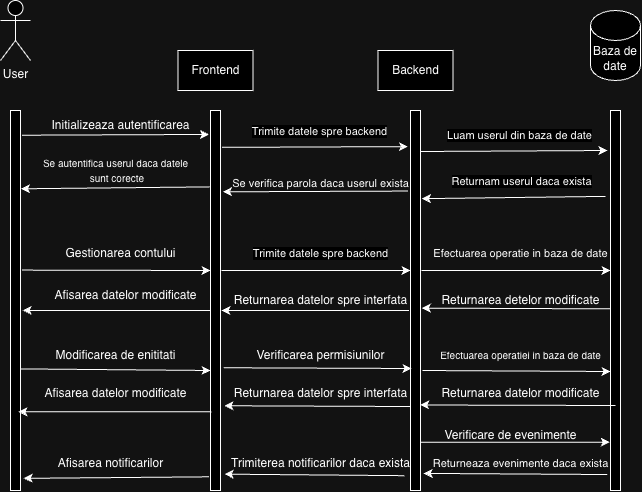

The diagram above was exported from draw.io. Its source (the exported page's mxGraphModel, read from the mxfile embedded in the PNG):
<mxGraphModel dx="1289" dy="683" grid="1" gridSize="10" guides="1" tooltips="1" connect="1" arrows="1" fold="1" page="1" pageScale="1" pageWidth="850" pageHeight="1100" math="0" shadow="0">
  <root>
    <mxCell id="0" />
    <mxCell id="1" parent="0" />
    <mxCell id="pM4ZCDwtvh7wN7IAai_k-5" value="" style="rounded=0;whiteSpace=wrap;html=1;" vertex="1" parent="1">
      <mxGeometry x="200" y="150" width="10" height="380" as="geometry" />
    </mxCell>
    <mxCell id="pM4ZCDwtvh7wN7IAai_k-6" value="User" style="shape=umlActor;verticalLabelPosition=bottom;verticalAlign=top;html=1;outlineConnect=0;" vertex="1" parent="1">
      <mxGeometry x="190" y="40" width="30" height="60" as="geometry" />
    </mxCell>
    <mxCell id="pM4ZCDwtvh7wN7IAai_k-7" value="" style="rounded=0;whiteSpace=wrap;html=1;" vertex="1" parent="1">
      <mxGeometry x="400" y="150" width="10" height="380" as="geometry" />
    </mxCell>
    <mxCell id="pM4ZCDwtvh7wN7IAai_k-8" value="" style="rounded=0;whiteSpace=wrap;html=1;" vertex="1" parent="1">
      <mxGeometry x="600" y="150" width="10" height="380" as="geometry" />
    </mxCell>
    <mxCell id="pM4ZCDwtvh7wN7IAai_k-9" value="" style="rounded=0;whiteSpace=wrap;html=1;" vertex="1" parent="1">
      <mxGeometry x="800" y="150" width="10" height="380" as="geometry" />
    </mxCell>
    <mxCell id="pM4ZCDwtvh7wN7IAai_k-10" value="Baza de date" style="shape=cylinder3;whiteSpace=wrap;html=1;boundedLbl=1;backgroundOutline=1;size=15;" vertex="1" parent="1">
      <mxGeometry x="780" y="50" width="50" height="70" as="geometry" />
    </mxCell>
    <mxCell id="pM4ZCDwtvh7wN7IAai_k-11" value="Frontend" style="rounded=0;whiteSpace=wrap;html=1;" vertex="1" parent="1">
      <mxGeometry x="367.5" y="90" width="75" height="40" as="geometry" />
    </mxCell>
    <mxCell id="pM4ZCDwtvh7wN7IAai_k-12" value="Backend" style="rounded=0;whiteSpace=wrap;html=1;" vertex="1" parent="1">
      <mxGeometry x="567.5" y="90" width="75" height="40" as="geometry" />
    </mxCell>
    <mxCell id="pM4ZCDwtvh7wN7IAai_k-14" value="" style="endArrow=classic;html=1;rounded=0;exitX=1.143;exitY=0.065;exitDx=0;exitDy=0;exitPerimeter=0;entryX=-0.161;entryY=0.063;entryDx=0;entryDy=0;entryPerimeter=0;" edge="1" parent="1" source="pM4ZCDwtvh7wN7IAai_k-5" target="pM4ZCDwtvh7wN7IAai_k-7">
      <mxGeometry width="50" height="50" relative="1" as="geometry">
        <mxPoint x="230" y="180" as="sourcePoint" />
        <mxPoint x="280" y="130" as="targetPoint" />
      </mxGeometry>
    </mxCell>
    <mxCell id="pM4ZCDwtvh7wN7IAai_k-15" value="Initializeaza autentificarea" style="text;html=1;align=center;verticalAlign=middle;resizable=0;points=[];autosize=1;strokeColor=none;fillColor=none;" vertex="1" parent="1">
      <mxGeometry x="230" y="150" width="160" height="30" as="geometry" />
    </mxCell>
    <mxCell id="pM4ZCDwtvh7wN7IAai_k-17" value="" style="endArrow=classic;html=1;rounded=0;exitX=1.143;exitY=0.097;exitDx=0;exitDy=0;exitPerimeter=0;entryX=-0.248;entryY=0.095;entryDx=0;entryDy=0;entryPerimeter=0;" edge="1" parent="1" source="pM4ZCDwtvh7wN7IAai_k-7" target="pM4ZCDwtvh7wN7IAai_k-8">
      <mxGeometry width="50" height="50" relative="1" as="geometry">
        <mxPoint x="490" y="220" as="sourcePoint" />
        <mxPoint x="540" y="170" as="targetPoint" />
      </mxGeometry>
    </mxCell>
    <mxCell id="pM4ZCDwtvh7wN7IAai_k-18" value="Trimite datele spre backend" style="edgeLabel;html=1;align=center;verticalAlign=middle;resizable=0;points=[];" vertex="1" connectable="0" parent="pM4ZCDwtvh7wN7IAai_k-17">
      <mxGeometry x="0.047" y="5" relative="1" as="geometry">
        <mxPoint y="-11" as="offset" />
      </mxGeometry>
    </mxCell>
    <mxCell id="pM4ZCDwtvh7wN7IAai_k-19" value="" style="endArrow=classic;html=1;rounded=0;exitX=1.143;exitY=0.097;exitDx=0;exitDy=0;exitPerimeter=0;entryX=-0.248;entryY=0.095;entryDx=0;entryDy=0;entryPerimeter=0;" edge="1" parent="1">
      <mxGeometry width="50" height="50" relative="1" as="geometry">
        <mxPoint x="610" y="191" as="sourcePoint" />
        <mxPoint x="797" y="190" as="targetPoint" />
      </mxGeometry>
    </mxCell>
    <mxCell id="pM4ZCDwtvh7wN7IAai_k-20" value="Luam userul din baza de date" style="edgeLabel;html=1;align=center;verticalAlign=middle;resizable=0;points=[];" vertex="1" connectable="0" parent="pM4ZCDwtvh7wN7IAai_k-19">
      <mxGeometry x="0.047" y="5" relative="1" as="geometry">
        <mxPoint y="-11" as="offset" />
      </mxGeometry>
    </mxCell>
    <mxCell id="pM4ZCDwtvh7wN7IAai_k-21" value="" style="endArrow=classic;html=1;rounded=0;exitX=-0.509;exitY=0.226;exitDx=0;exitDy=0;exitPerimeter=0;entryX=1.143;entryY=0.232;entryDx=0;entryDy=0;entryPerimeter=0;" edge="1" parent="1" source="pM4ZCDwtvh7wN7IAai_k-9" target="pM4ZCDwtvh7wN7IAai_k-8">
      <mxGeometry width="50" height="50" relative="1" as="geometry">
        <mxPoint x="620" y="201" as="sourcePoint" />
        <mxPoint x="807" y="200" as="targetPoint" />
      </mxGeometry>
    </mxCell>
    <mxCell id="pM4ZCDwtvh7wN7IAai_k-22" value="Returnam userul daca exista" style="edgeLabel;html=1;align=center;verticalAlign=middle;resizable=0;points=[];" vertex="1" connectable="0" parent="pM4ZCDwtvh7wN7IAai_k-21">
      <mxGeometry x="0.047" y="5" relative="1" as="geometry">
        <mxPoint x="11" y="-22" as="offset" />
      </mxGeometry>
    </mxCell>
    <mxCell id="pM4ZCDwtvh7wN7IAai_k-23" value="" style="endArrow=classic;html=1;rounded=0;exitX=-0.248;exitY=0.212;exitDx=0;exitDy=0;exitPerimeter=0;entryX=1.23;entryY=0.214;entryDx=0;entryDy=0;entryPerimeter=0;" edge="1" parent="1" source="pM4ZCDwtvh7wN7IAai_k-8" target="pM4ZCDwtvh7wN7IAai_k-7">
      <mxGeometry width="50" height="50" relative="1" as="geometry">
        <mxPoint x="370" y="370" as="sourcePoint" />
        <mxPoint x="420" y="320" as="targetPoint" />
      </mxGeometry>
    </mxCell>
    <mxCell id="pM4ZCDwtvh7wN7IAai_k-24" value="&lt;font style=&quot;font-size: 11px;&quot;&gt;Se verifica parola daca userul exista&lt;/font&gt;" style="text;html=1;align=center;verticalAlign=middle;resizable=0;points=[];autosize=1;strokeColor=none;fillColor=none;" vertex="1" parent="1">
      <mxGeometry x="410" y="208" width="200" height="30" as="geometry" />
    </mxCell>
    <mxCell id="pM4ZCDwtvh7wN7IAai_k-25" value="" style="endArrow=classic;html=1;rounded=0;exitX=-0.074;exitY=0.201;exitDx=0;exitDy=0;exitPerimeter=0;entryX=1.057;entryY=0.206;entryDx=0;entryDy=0;entryPerimeter=0;" edge="1" parent="1" source="pM4ZCDwtvh7wN7IAai_k-7" target="pM4ZCDwtvh7wN7IAai_k-5">
      <mxGeometry width="50" height="50" relative="1" as="geometry">
        <mxPoint x="370" y="370" as="sourcePoint" />
        <mxPoint x="420" y="320" as="targetPoint" />
      </mxGeometry>
    </mxCell>
    <mxCell id="pM4ZCDwtvh7wN7IAai_k-28" value="&lt;font style=&quot;font-size: 10px;&quot;&gt;Se autentifica userul daca datele&lt;/font&gt;&lt;div&gt;&lt;font style=&quot;font-size: 10px;&quot;&gt;&amp;nbsp;sunt corecte&lt;/font&gt;&lt;/div&gt;" style="text;html=1;align=center;verticalAlign=middle;resizable=0;points=[];autosize=1;strokeColor=none;fillColor=none;" vertex="1" parent="1">
      <mxGeometry x="220" y="190" width="170" height="40" as="geometry" />
    </mxCell>
    <mxCell id="pM4ZCDwtvh7wN7IAai_k-29" value="" style="endArrow=classic;html=1;rounded=0;exitX=1.143;exitY=0.42;exitDx=0;exitDy=0;exitPerimeter=0;" edge="1" parent="1" source="pM4ZCDwtvh7wN7IAai_k-5">
      <mxGeometry width="50" height="50" relative="1" as="geometry">
        <mxPoint x="370" y="370" as="sourcePoint" />
        <mxPoint x="400" y="310" as="targetPoint" />
      </mxGeometry>
    </mxCell>
    <mxCell id="pM4ZCDwtvh7wN7IAai_k-30" value="Gestionarea contului" style="text;html=1;align=center;verticalAlign=middle;resizable=0;points=[];autosize=1;strokeColor=none;fillColor=none;" vertex="1" parent="1">
      <mxGeometry x="245" y="278" width="130" height="30" as="geometry" />
    </mxCell>
    <mxCell id="pM4ZCDwtvh7wN7IAai_k-31" value="" style="endArrow=classic;html=1;rounded=0;exitX=1.143;exitY=0.42;exitDx=0;exitDy=0;exitPerimeter=0;" edge="1" parent="1">
      <mxGeometry width="50" height="50" relative="1" as="geometry">
        <mxPoint x="411" y="310" as="sourcePoint" />
        <mxPoint x="600" y="310" as="targetPoint" />
      </mxGeometry>
    </mxCell>
    <mxCell id="pM4ZCDwtvh7wN7IAai_k-32" value="Trimite datele spre backend" style="edgeLabel;html=1;align=center;verticalAlign=middle;resizable=0;points=[];" vertex="1" connectable="0" parent="1">
      <mxGeometry x="510.000072085962" y="293.00229451104764" as="geometry" />
    </mxCell>
    <mxCell id="pM4ZCDwtvh7wN7IAai_k-33" value="" style="endArrow=classic;html=1;rounded=0;exitX=1.143;exitY=0.42;exitDx=0;exitDy=0;exitPerimeter=0;" edge="1" parent="1">
      <mxGeometry width="50" height="50" relative="1" as="geometry">
        <mxPoint x="611" y="310" as="sourcePoint" />
        <mxPoint x="800" y="310" as="targetPoint" />
      </mxGeometry>
    </mxCell>
    <mxCell id="pM4ZCDwtvh7wN7IAai_k-34" value="&lt;font style=&quot;font-size: 11px;&quot;&gt;Efectuarea operatie in baza de date&lt;/font&gt;" style="text;html=1;align=center;verticalAlign=middle;resizable=0;points=[];autosize=1;strokeColor=none;fillColor=none;" vertex="1" parent="1">
      <mxGeometry x="610" y="278" width="200" height="30" as="geometry" />
    </mxCell>
    <mxCell id="pM4ZCDwtvh7wN7IAai_k-35" value="" style="endArrow=classic;html=1;rounded=0;exitX=0.013;exitY=0.522;exitDx=0;exitDy=0;entryX=1.143;entryY=0.52;entryDx=0;entryDy=0;entryPerimeter=0;exitPerimeter=0;" edge="1" parent="1" source="pM4ZCDwtvh7wN7IAai_k-9" target="pM4ZCDwtvh7wN7IAai_k-8">
      <mxGeometry width="50" height="50" relative="1" as="geometry">
        <mxPoint x="370" y="380" as="sourcePoint" />
        <mxPoint x="420" y="330" as="targetPoint" />
      </mxGeometry>
    </mxCell>
    <mxCell id="pM4ZCDwtvh7wN7IAai_k-36" value="Returnarea detelor modificate" style="text;html=1;align=center;verticalAlign=middle;resizable=0;points=[];autosize=1;strokeColor=none;fillColor=none;" vertex="1" parent="1">
      <mxGeometry x="620" y="325" width="180" height="30" as="geometry" />
    </mxCell>
    <mxCell id="pM4ZCDwtvh7wN7IAai_k-37" value="" style="endArrow=classic;html=1;rounded=0;exitX=-0.161;exitY=0.526;exitDx=0;exitDy=0;exitPerimeter=0;" edge="1" parent="1" source="pM4ZCDwtvh7wN7IAai_k-8">
      <mxGeometry width="50" height="50" relative="1" as="geometry">
        <mxPoint x="370" y="380" as="sourcePoint" />
        <mxPoint x="411" y="350" as="targetPoint" />
      </mxGeometry>
    </mxCell>
    <mxCell id="pM4ZCDwtvh7wN7IAai_k-38" value="Returnarea datelor spre interfata" style="text;html=1;align=center;verticalAlign=middle;resizable=0;points=[];autosize=1;strokeColor=none;fillColor=none;" vertex="1" parent="1">
      <mxGeometry x="410" y="325" width="200" height="30" as="geometry" />
    </mxCell>
    <mxCell id="pM4ZCDwtvh7wN7IAai_k-41" value="" style="endArrow=classic;html=1;rounded=0;exitX=0.013;exitY=0.526;exitDx=0;exitDy=0;exitPerimeter=0;entryX=1.23;entryY=0.526;entryDx=0;entryDy=0;entryPerimeter=0;" edge="1" parent="1" source="pM4ZCDwtvh7wN7IAai_k-7" target="pM4ZCDwtvh7wN7IAai_k-5">
      <mxGeometry width="50" height="50" relative="1" as="geometry">
        <mxPoint x="370" y="380" as="sourcePoint" />
        <mxPoint x="420" y="330" as="targetPoint" />
      </mxGeometry>
    </mxCell>
    <mxCell id="pM4ZCDwtvh7wN7IAai_k-42" value="Afisarea datelor modificate" style="text;html=1;align=center;verticalAlign=middle;resizable=0;points=[];autosize=1;strokeColor=none;fillColor=none;" vertex="1" parent="1">
      <mxGeometry x="230" y="320" width="170" height="30" as="geometry" />
    </mxCell>
    <mxCell id="pM4ZCDwtvh7wN7IAai_k-43" value="" style="endArrow=classic;html=1;rounded=0;exitX=1.057;exitY=0.68;exitDx=0;exitDy=0;exitPerimeter=0;" edge="1" parent="1" source="pM4ZCDwtvh7wN7IAai_k-5">
      <mxGeometry width="50" height="50" relative="1" as="geometry">
        <mxPoint x="370" y="380" as="sourcePoint" />
        <mxPoint x="400" y="410" as="targetPoint" />
      </mxGeometry>
    </mxCell>
    <mxCell id="pM4ZCDwtvh7wN7IAai_k-44" value="Modificarea de enititati" style="text;html=1;align=center;verticalAlign=middle;resizable=0;points=[];autosize=1;strokeColor=none;fillColor=none;" vertex="1" parent="1">
      <mxGeometry x="235" y="380" width="140" height="30" as="geometry" />
    </mxCell>
    <mxCell id="pM4ZCDwtvh7wN7IAai_k-45" value="" style="endArrow=classic;html=1;rounded=0;exitX=1.317;exitY=0.677;exitDx=0;exitDy=0;exitPerimeter=0;" edge="1" parent="1" source="pM4ZCDwtvh7wN7IAai_k-7">
      <mxGeometry width="50" height="50" relative="1" as="geometry">
        <mxPoint x="431" y="410" as="sourcePoint" />
        <mxPoint x="601" y="408" as="targetPoint" />
      </mxGeometry>
    </mxCell>
    <mxCell id="pM4ZCDwtvh7wN7IAai_k-46" value="Verificarea permisiunilor" style="text;html=1;align=center;verticalAlign=middle;resizable=0;points=[];autosize=1;strokeColor=none;fillColor=none;" vertex="1" parent="1">
      <mxGeometry x="435" y="380" width="150" height="30" as="geometry" />
    </mxCell>
    <mxCell id="pM4ZCDwtvh7wN7IAai_k-47" value="" style="endArrow=classic;html=1;rounded=0;exitX=1.317;exitY=0.677;exitDx=0;exitDy=0;exitPerimeter=0;" edge="1" parent="1">
      <mxGeometry width="50" height="50" relative="1" as="geometry">
        <mxPoint x="612" y="410" as="sourcePoint" />
        <mxPoint x="800" y="411" as="targetPoint" />
      </mxGeometry>
    </mxCell>
    <mxCell id="pM4ZCDwtvh7wN7IAai_k-48" value="&lt;font style=&quot;font-size: 10px;&quot;&gt;Efectuarea operatiei in baza de date&lt;/font&gt;" style="text;html=1;align=center;verticalAlign=middle;resizable=0;points=[];autosize=1;strokeColor=none;fillColor=none;" vertex="1" parent="1">
      <mxGeometry x="620" y="380" width="180" height="30" as="geometry" />
    </mxCell>
    <mxCell id="pM4ZCDwtvh7wN7IAai_k-49" value="" style="endArrow=classic;html=1;rounded=0;entryX=0.97;entryY=0.775;entryDx=0;entryDy=0;entryPerimeter=0;" edge="1" parent="1" target="pM4ZCDwtvh7wN7IAai_k-8">
      <mxGeometry width="50" height="50" relative="1" as="geometry">
        <mxPoint x="805" y="445" as="sourcePoint" />
        <mxPoint x="798" y="451" as="targetPoint" />
      </mxGeometry>
    </mxCell>
    <mxCell id="pM4ZCDwtvh7wN7IAai_k-50" value="Returnarea datelor modificate" style="text;html=1;align=center;verticalAlign=middle;resizable=0;points=[];autosize=1;strokeColor=none;fillColor=none;" vertex="1" parent="1">
      <mxGeometry x="620" y="418" width="180" height="30" as="geometry" />
    </mxCell>
    <mxCell id="pM4ZCDwtvh7wN7IAai_k-51" value="" style="endArrow=classic;html=1;rounded=0;exitX=0.013;exitY=0.779;exitDx=0;exitDy=0;exitPerimeter=0;entryX=1.404;entryY=0.777;entryDx=0;entryDy=0;entryPerimeter=0;" edge="1" parent="1" source="pM4ZCDwtvh7wN7IAai_k-8" target="pM4ZCDwtvh7wN7IAai_k-7">
      <mxGeometry width="50" height="50" relative="1" as="geometry">
        <mxPoint x="470" y="420" as="sourcePoint" />
        <mxPoint x="520" y="370" as="targetPoint" />
      </mxGeometry>
    </mxCell>
    <mxCell id="pM4ZCDwtvh7wN7IAai_k-52" value="Returnarea datelor spre interfata" style="text;html=1;align=center;verticalAlign=middle;resizable=0;points=[];autosize=1;strokeColor=none;fillColor=none;" vertex="1" parent="1">
      <mxGeometry x="410" y="418" width="200" height="30" as="geometry" />
    </mxCell>
    <mxCell id="pM4ZCDwtvh7wN7IAai_k-53" value="" style="endArrow=classic;html=1;rounded=0;exitX=0.1;exitY=0.793;exitDx=0;exitDy=0;exitPerimeter=0;entryX=0.796;entryY=0.793;entryDx=0;entryDy=0;entryPerimeter=0;" edge="1" parent="1" source="pM4ZCDwtvh7wN7IAai_k-7" target="pM4ZCDwtvh7wN7IAai_k-5">
      <mxGeometry width="50" height="50" relative="1" as="geometry">
        <mxPoint x="470" y="420" as="sourcePoint" />
        <mxPoint x="520" y="370" as="targetPoint" />
      </mxGeometry>
    </mxCell>
    <mxCell id="pM4ZCDwtvh7wN7IAai_k-54" value="Afisarea datelor modificate" style="text;html=1;align=center;verticalAlign=middle;resizable=0;points=[];autosize=1;strokeColor=none;fillColor=none;" vertex="1" parent="1">
      <mxGeometry x="220" y="418" width="170" height="30" as="geometry" />
    </mxCell>
    <mxCell id="pM4ZCDwtvh7wN7IAai_k-55" value="" style="endArrow=classic;html=1;rounded=0;exitX=0.97;exitY=0.873;exitDx=0;exitDy=0;exitPerimeter=0;entryX=-0.074;entryY=0.873;entryDx=0;entryDy=0;entryPerimeter=0;" edge="1" parent="1" source="pM4ZCDwtvh7wN7IAai_k-8" target="pM4ZCDwtvh7wN7IAai_k-9">
      <mxGeometry width="50" height="50" relative="1" as="geometry">
        <mxPoint x="670" y="510" as="sourcePoint" />
        <mxPoint x="720" y="460" as="targetPoint" />
      </mxGeometry>
    </mxCell>
    <mxCell id="pM4ZCDwtvh7wN7IAai_k-56" value="Verificare de evenimente" style="text;html=1;align=center;verticalAlign=middle;resizable=0;points=[];autosize=1;strokeColor=none;fillColor=none;" vertex="1" parent="1">
      <mxGeometry x="620" y="460" width="160" height="30" as="geometry" />
    </mxCell>
    <mxCell id="pM4ZCDwtvh7wN7IAai_k-57" value="" style="endArrow=classic;html=1;rounded=0;exitX=-0.335;exitY=0.958;exitDx=0;exitDy=0;exitPerimeter=0;entryX=1.317;entryY=0.955;entryDx=0;entryDy=0;entryPerimeter=0;" edge="1" parent="1" source="pM4ZCDwtvh7wN7IAai_k-9" target="pM4ZCDwtvh7wN7IAai_k-8">
      <mxGeometry width="50" height="50" relative="1" as="geometry">
        <mxPoint x="470" y="420" as="sourcePoint" />
        <mxPoint x="520" y="370" as="targetPoint" />
      </mxGeometry>
    </mxCell>
    <mxCell id="pM4ZCDwtvh7wN7IAai_k-58" value="&lt;font style=&quot;font-size: 11px;&quot;&gt;Returneaza evenimente daca exista&lt;/font&gt;" style="text;html=1;align=center;verticalAlign=middle;resizable=0;points=[];autosize=1;strokeColor=none;fillColor=none;" vertex="1" parent="1">
      <mxGeometry x="610" y="488" width="200" height="30" as="geometry" />
    </mxCell>
    <mxCell id="pM4ZCDwtvh7wN7IAai_k-59" value="" style="endArrow=classic;html=1;rounded=0;exitX=-0.596;exitY=0.961;exitDx=0;exitDy=0;exitPerimeter=0;entryX=1.404;entryY=0.957;entryDx=0;entryDy=0;entryPerimeter=0;" edge="1" parent="1" source="pM4ZCDwtvh7wN7IAai_k-8" target="pM4ZCDwtvh7wN7IAai_k-7">
      <mxGeometry width="50" height="50" relative="1" as="geometry">
        <mxPoint x="470" y="420" as="sourcePoint" />
        <mxPoint x="520" y="370" as="targetPoint" />
      </mxGeometry>
    </mxCell>
    <mxCell id="pM4ZCDwtvh7wN7IAai_k-60" value="Trimiterea notificarilor daca exista" style="text;html=1;align=center;verticalAlign=middle;resizable=0;points=[];autosize=1;strokeColor=none;fillColor=none;" vertex="1" parent="1">
      <mxGeometry x="410" y="488" width="200" height="30" as="geometry" />
    </mxCell>
    <mxCell id="pM4ZCDwtvh7wN7IAai_k-61" value="" style="endArrow=classic;html=1;rounded=0;exitX=-0.161;exitY=0.964;exitDx=0;exitDy=0;exitPerimeter=0;entryX=1.317;entryY=0.968;entryDx=0;entryDy=0;entryPerimeter=0;" edge="1" parent="1" source="pM4ZCDwtvh7wN7IAai_k-7" target="pM4ZCDwtvh7wN7IAai_k-5">
      <mxGeometry width="50" height="50" relative="1" as="geometry">
        <mxPoint x="470" y="430" as="sourcePoint" />
        <mxPoint x="520" y="380" as="targetPoint" />
      </mxGeometry>
    </mxCell>
    <mxCell id="pM4ZCDwtvh7wN7IAai_k-62" value="Afisarea notificarilor" style="text;html=1;align=center;verticalAlign=middle;resizable=0;points=[];autosize=1;strokeColor=none;fillColor=none;" vertex="1" parent="1">
      <mxGeometry x="235" y="488" width="130" height="30" as="geometry" />
    </mxCell>
  </root>
</mxGraphModel>